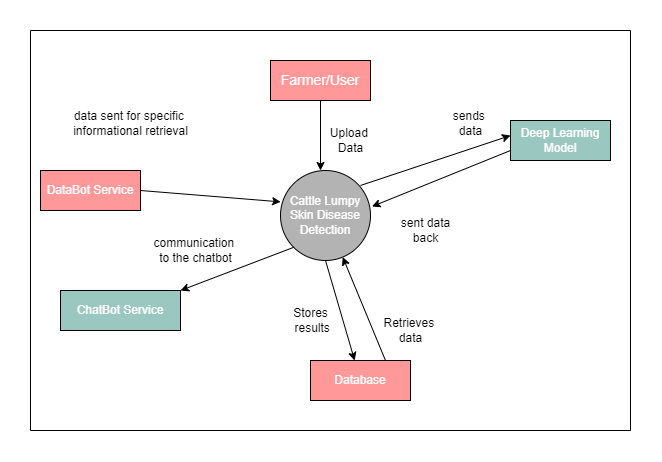

The diagram above was exported from draw.io. Its source (the exported page's mxGraphModel, read from the mxfile embedded in the PNG):
<mxGraphModel dx="1032" dy="501" grid="1" gridSize="10" guides="1" tooltips="1" connect="1" arrows="1" fold="1" page="1" pageScale="1" pageWidth="827" pageHeight="1169" math="0" shadow="0">
  <root>
    <mxCell id="0" />
    <mxCell id="1" parent="0" />
    <mxCell id="aupy-oT52WZhJUg2J9Y7-2" value="&lt;font color=&quot;#ffffff&quot;&gt;Cattle Lumpy Skin Disease Detection&lt;/font&gt;" style="ellipse;whiteSpace=wrap;html=1;aspect=fixed;fillColor=#B3B3B3;" parent="1" vertex="1">
      <mxGeometry x="370" y="220" width="90" height="90" as="geometry" />
    </mxCell>
    <mxCell id="aupy-oT52WZhJUg2J9Y7-3" value="&lt;font style=&quot;font-size: 14px;&quot; color=&quot;#ffffff&quot;&gt;Farmer/User&lt;/font&gt;" style="rounded=0;whiteSpace=wrap;html=1;fillColor=#FF9999;" parent="1" vertex="1">
      <mxGeometry x="360" y="110" width="100" height="40" as="geometry" />
    </mxCell>
    <mxCell id="aupy-oT52WZhJUg2J9Y7-4" value="&lt;font color=&quot;#ffffff&quot;&gt;DataBot Service&lt;/font&gt;" style="rounded=0;whiteSpace=wrap;html=1;fillColor=#FF9999;" parent="1" vertex="1">
      <mxGeometry x="130" y="220" width="100" height="40" as="geometry" />
    </mxCell>
    <mxCell id="aupy-oT52WZhJUg2J9Y7-5" value="&lt;font color=&quot;#ffffff&quot;&gt;ChatBot Service&lt;/font&gt;" style="rounded=0;whiteSpace=wrap;html=1;fillColor=#9AC7BF;" parent="1" vertex="1">
      <mxGeometry x="150" y="340" width="120" height="40" as="geometry" />
    </mxCell>
    <mxCell id="aupy-oT52WZhJUg2J9Y7-6" value="&lt;span style=&quot;color: rgb(255, 255, 255);&quot;&gt;Deep Learning Model&lt;/span&gt;" style="rounded=0;whiteSpace=wrap;html=1;fillColor=#9AC7BF;" parent="1" vertex="1">
      <mxGeometry x="600" y="170" width="100" height="40" as="geometry" />
    </mxCell>
    <mxCell id="aupy-oT52WZhJUg2J9Y7-7" value="&lt;font color=&quot;#ffffff&quot;&gt;Database&lt;/font&gt;" style="rounded=0;whiteSpace=wrap;html=1;fillColor=#FF9999;" parent="1" vertex="1">
      <mxGeometry x="400" y="410" width="100" height="40" as="geometry" />
    </mxCell>
    <mxCell id="aupy-oT52WZhJUg2J9Y7-9" value="" style="endArrow=classic;html=1;rounded=0;exitX=0.5;exitY=1;exitDx=0;exitDy=0;" parent="1" source="aupy-oT52WZhJUg2J9Y7-3" edge="1">
      <mxGeometry width="50" height="50" relative="1" as="geometry">
        <mxPoint x="270" y="290" as="sourcePoint" />
        <mxPoint x="410" y="220" as="targetPoint" />
      </mxGeometry>
    </mxCell>
    <mxCell id="aupy-oT52WZhJUg2J9Y7-10" value="" style="endArrow=classic;html=1;rounded=0;exitX=1;exitY=0.444;exitDx=0;exitDy=0;entryX=0;entryY=0.5;entryDx=0;entryDy=0;exitPerimeter=0;" parent="1" edge="1">
      <mxGeometry width="50" height="50" relative="1" as="geometry">
        <mxPoint x="450" y="234.98000000000005" as="sourcePoint" />
        <mxPoint x="600" y="185.02" as="targetPoint" />
      </mxGeometry>
    </mxCell>
    <mxCell id="aupy-oT52WZhJUg2J9Y7-11" value="" style="endArrow=classic;html=1;rounded=0;exitX=0;exitY=0.75;exitDx=0;exitDy=0;entryX=1.017;entryY=0.4;entryDx=0;entryDy=0;entryPerimeter=0;" parent="1" source="aupy-oT52WZhJUg2J9Y7-6" target="aupy-oT52WZhJUg2J9Y7-2" edge="1">
      <mxGeometry width="50" height="50" relative="1" as="geometry">
        <mxPoint x="270" y="290" as="sourcePoint" />
        <mxPoint x="320" y="240" as="targetPoint" />
      </mxGeometry>
    </mxCell>
    <mxCell id="aupy-oT52WZhJUg2J9Y7-13" value="&lt;font style=&quot;font-size: 12px;&quot;&gt;Stores&lt;/font&gt;&lt;div&gt;&lt;font style=&quot;font-size: 12px;&quot;&gt;&amp;nbsp;results&lt;/font&gt;&lt;/div&gt;" style="text;html=1;align=center;verticalAlign=middle;resizable=0;points=[];autosize=1;strokeColor=none;fillColor=none;" parent="1" vertex="1">
      <mxGeometry x="370" y="350" width="60" height="40" as="geometry" />
    </mxCell>
    <mxCell id="aupy-oT52WZhJUg2J9Y7-14" value="&lt;font style=&quot;font-size: 12px;&quot;&gt;Retrieves&amp;nbsp;&lt;/font&gt;&lt;div&gt;&lt;font style=&quot;font-size: 12px;&quot;&gt;data&lt;/font&gt;&lt;/div&gt;" style="text;html=1;align=center;verticalAlign=middle;resizable=0;points=[];autosize=1;strokeColor=none;fillColor=none;" parent="1" vertex="1">
      <mxGeometry x="460" y="360" width="80" height="40" as="geometry" />
    </mxCell>
    <mxCell id="aupy-oT52WZhJUg2J9Y7-15" value="" style="endArrow=classic;html=1;rounded=0;exitX=0.5;exitY=1;exitDx=0;exitDy=0;" parent="1" source="aupy-oT52WZhJUg2J9Y7-2" target="aupy-oT52WZhJUg2J9Y7-7" edge="1">
      <mxGeometry width="50" height="50" relative="1" as="geometry">
        <mxPoint x="270" y="290" as="sourcePoint" />
        <mxPoint x="320" y="240" as="targetPoint" />
      </mxGeometry>
    </mxCell>
    <mxCell id="aupy-oT52WZhJUg2J9Y7-16" value="" style="endArrow=classic;html=1;rounded=0;exitX=0.75;exitY=0;exitDx=0;exitDy=0;" parent="1" source="aupy-oT52WZhJUg2J9Y7-7" target="aupy-oT52WZhJUg2J9Y7-2" edge="1">
      <mxGeometry width="50" height="50" relative="1" as="geometry">
        <mxPoint x="270" y="290" as="sourcePoint" />
        <mxPoint x="320" y="240" as="targetPoint" />
      </mxGeometry>
    </mxCell>
    <mxCell id="aupy-oT52WZhJUg2J9Y7-17" value="sends&amp;nbsp;&lt;div&gt;data&lt;/div&gt;" style="text;html=1;align=center;verticalAlign=middle;resizable=0;points=[];autosize=1;strokeColor=none;fillColor=none;" parent="1" vertex="1">
      <mxGeometry x="530" y="153" width="60" height="40" as="geometry" />
    </mxCell>
    <mxCell id="aupy-oT52WZhJUg2J9Y7-18" value="sent data&lt;div&gt;back&lt;/div&gt;" style="text;html=1;align=center;verticalAlign=middle;resizable=0;points=[];autosize=1;strokeColor=none;fillColor=none;" parent="1" vertex="1">
      <mxGeometry x="480" y="260" width="70" height="40" as="geometry" />
    </mxCell>
    <mxCell id="aupy-oT52WZhJUg2J9Y7-19" value="communication&amp;nbsp;&lt;div&gt;to the chatbot&lt;/div&gt;" style="text;html=1;align=center;verticalAlign=middle;resizable=0;points=[];autosize=1;strokeColor=none;fillColor=none;" parent="1" vertex="1">
      <mxGeometry x="230" y="280" width="110" height="40" as="geometry" />
    </mxCell>
    <mxCell id="aupy-oT52WZhJUg2J9Y7-20" value="" style="endArrow=classic;html=1;rounded=0;exitX=0;exitY=1;exitDx=0;exitDy=0;entryX=1;entryY=0;entryDx=0;entryDy=0;" parent="1" source="aupy-oT52WZhJUg2J9Y7-2" target="aupy-oT52WZhJUg2J9Y7-5" edge="1">
      <mxGeometry width="50" height="50" relative="1" as="geometry">
        <mxPoint x="270" y="290" as="sourcePoint" />
        <mxPoint x="320" y="240" as="targetPoint" />
      </mxGeometry>
    </mxCell>
    <mxCell id="aupy-oT52WZhJUg2J9Y7-21" value="" style="endArrow=classic;html=1;rounded=0;exitX=1;exitY=0.75;exitDx=0;exitDy=0;" parent="1" edge="1">
      <mxGeometry width="50" height="50" relative="1" as="geometry">
        <mxPoint x="230" y="240" as="sourcePoint" />
        <mxPoint x="370.1471928348419" y="251.36328590552762" as="targetPoint" />
      </mxGeometry>
    </mxCell>
    <mxCell id="aupy-oT52WZhJUg2J9Y7-22" value="data sent for specific&amp;nbsp;&lt;div&gt;informational retrieval&lt;/div&gt;" style="text;html=1;align=center;verticalAlign=middle;resizable=0;points=[];autosize=1;strokeColor=none;fillColor=none;" parent="1" vertex="1">
      <mxGeometry x="150" y="153" width="140" height="40" as="geometry" />
    </mxCell>
    <mxCell id="aupy-oT52WZhJUg2J9Y7-23" value="Upload&amp;nbsp;&lt;div&gt;Data&lt;/div&gt;" style="text;html=1;align=center;verticalAlign=middle;resizable=0;points=[];autosize=1;strokeColor=none;fillColor=none;" parent="1" vertex="1">
      <mxGeometry x="410" y="170" width="60" height="40" as="geometry" />
    </mxCell>
    <mxCell id="5Pg3fIw0l_m4r910sTZ3-1" value="" style="endArrow=none;html=1;rounded=0;" parent="1" edge="1">
      <mxGeometry width="50" height="50" relative="1" as="geometry">
        <mxPoint x="120" y="480" as="sourcePoint" />
        <mxPoint x="120" y="80" as="targetPoint" />
      </mxGeometry>
    </mxCell>
    <mxCell id="5Pg3fIw0l_m4r910sTZ3-2" value="" style="endArrow=none;html=1;rounded=0;" parent="1" edge="1">
      <mxGeometry width="50" height="50" relative="1" as="geometry">
        <mxPoint x="720" y="480" as="sourcePoint" />
        <mxPoint x="720" y="80" as="targetPoint" />
      </mxGeometry>
    </mxCell>
    <mxCell id="oqalgO7U4ecJq6geGsGq-1" value="" style="endArrow=none;html=1;rounded=0;" parent="1" edge="1">
      <mxGeometry width="50" height="50" relative="1" as="geometry">
        <mxPoint x="120" y="80" as="sourcePoint" />
        <mxPoint x="720" y="80" as="targetPoint" />
      </mxGeometry>
    </mxCell>
    <mxCell id="oqalgO7U4ecJq6geGsGq-2" value="" style="endArrow=none;html=1;rounded=0;" parent="1" edge="1">
      <mxGeometry width="50" height="50" relative="1" as="geometry">
        <mxPoint x="120" y="480" as="sourcePoint" />
        <mxPoint x="720" y="480" as="targetPoint" />
      </mxGeometry>
    </mxCell>
  </root>
</mxGraphModel>